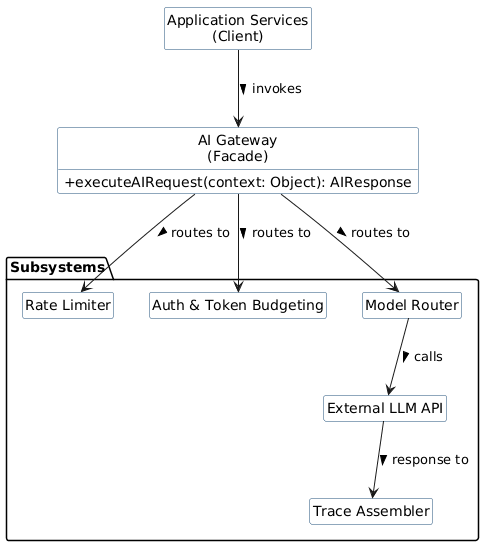

The diagram above was rendered by PlantUML. Its source (embedded in the PNG):
@startuml
hide empty members
hide circle
skinparam classAttributeIconSize 0
skinparam shadowing false
skinparam defaultFontName Arial
skinparam class {
    BackgroundColor #FFFFFF
    BorderColor #1F4E79
}

class "Application Services\n(Client)" as Client

class "AI Gateway\n(Facade)" as Facade {
    + executeAIRequest(context: Object): AIResponse
}

package "Subsystems" {
    class "Rate Limiter" as RateLimit
    class "Auth & Token Budgeting" as Budget
    class "Model Router" as Router
    class "External LLM API" as ExternalLLM
    class "Trace Assembler" as TraceSvc
}

Client --> Facade : invokes >
Facade --> RateLimit : routes to >
Facade --> Budget : routes to >
Facade --> Router : routes to >
Router --> ExternalLLM : calls >
ExternalLLM --> TraceSvc : response to >
@enduml